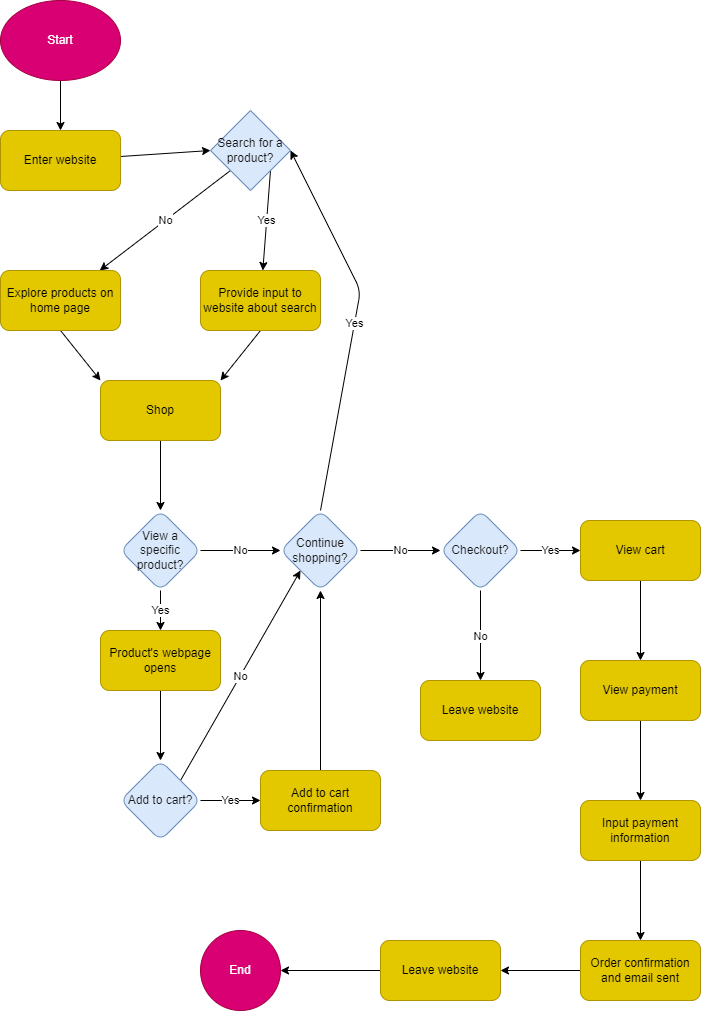

The diagram above was exported from draw.io. Its source (the exported page's mxGraphModel, read from the mxfile embedded in the PNG):
<mxGraphModel dx="1600" dy="1152" grid="1" gridSize="10" guides="1" tooltips="1" connect="1" arrows="1" fold="1" page="1" pageScale="1" pageWidth="850" pageHeight="1100" math="0" shadow="0">
  <root>
    <mxCell id="0" />
    <mxCell id="1" parent="0" />
    <mxCell id="5" style="edgeStyle=none;html=1;exitX=0.5;exitY=1;exitDx=0;exitDy=0;entryX=0.5;entryY=0;entryDx=0;entryDy=0;" edge="1" parent="1" source="2" target="4">
      <mxGeometry relative="1" as="geometry" />
    </mxCell>
    <mxCell id="2" value="Start" style="ellipse;whiteSpace=wrap;html=1;fillColor=#d80073;fontColor=#ffffff;strokeColor=#A50040;" vertex="1" parent="1">
      <mxGeometry x="70" y="30" width="120" height="80" as="geometry" />
    </mxCell>
    <mxCell id="10" value="" style="edgeStyle=none;html=1;entryX=0;entryY=0.5;entryDx=0;entryDy=0;" edge="1" parent="1" source="4" target="22">
      <mxGeometry relative="1" as="geometry">
        <mxPoint x="270" y="190" as="targetPoint" />
      </mxGeometry>
    </mxCell>
    <mxCell id="14" value="No" style="edgeStyle=none;html=1;exitX=0;exitY=1;exitDx=0;exitDy=0;" edge="1" parent="1" source="22" target="13">
      <mxGeometry relative="1" as="geometry" />
    </mxCell>
    <mxCell id="4" value="Enter website" style="rounded=1;whiteSpace=wrap;html=1;fillColor=#e3c800;fontColor=#000000;strokeColor=#B09500;" vertex="1" parent="1">
      <mxGeometry x="70" y="160" width="120" height="60" as="geometry" />
    </mxCell>
    <mxCell id="12" value="Yes" style="edgeStyle=none;html=1;exitX=1;exitY=1;exitDx=0;exitDy=0;" edge="1" parent="1" source="22" target="11">
      <mxGeometry relative="1" as="geometry">
        <mxPoint x="330" y="220" as="sourcePoint" />
      </mxGeometry>
    </mxCell>
    <mxCell id="17" style="edgeStyle=none;html=1;exitX=0.5;exitY=1;exitDx=0;exitDy=0;entryX=1;entryY=0;entryDx=0;entryDy=0;" edge="1" parent="1" source="11" target="15">
      <mxGeometry relative="1" as="geometry" />
    </mxCell>
    <mxCell id="11" value="Provide input to website about search" style="whiteSpace=wrap;html=1;rounded=1;fillColor=#e3c800;fontColor=#000000;strokeColor=#B09500;" vertex="1" parent="1">
      <mxGeometry x="270" y="300" width="120" height="60" as="geometry" />
    </mxCell>
    <mxCell id="16" style="edgeStyle=none;html=1;exitX=0.5;exitY=1;exitDx=0;exitDy=0;entryX=0;entryY=0;entryDx=0;entryDy=0;" edge="1" parent="1" source="13" target="15">
      <mxGeometry relative="1" as="geometry" />
    </mxCell>
    <mxCell id="13" value="Explore products on home page" style="whiteSpace=wrap;html=1;rounded=1;fillColor=#e3c800;fontColor=#000000;strokeColor=#B09500;" vertex="1" parent="1">
      <mxGeometry x="70" y="300" width="120" height="60" as="geometry" />
    </mxCell>
    <mxCell id="21" value="" style="edgeStyle=none;html=1;" edge="1" parent="1" source="15" target="20">
      <mxGeometry relative="1" as="geometry" />
    </mxCell>
    <mxCell id="15" value="Shop" style="rounded=1;whiteSpace=wrap;html=1;fillColor=#e3c800;fontColor=#000000;strokeColor=#B09500;" vertex="1" parent="1">
      <mxGeometry x="170" y="410" width="120" height="60" as="geometry" />
    </mxCell>
    <mxCell id="28" value="Yes" style="edgeStyle=none;html=1;" edge="1" parent="1" source="20" target="27">
      <mxGeometry relative="1" as="geometry" />
    </mxCell>
    <mxCell id="36" value="No" style="edgeStyle=none;html=1;" edge="1" parent="1" source="20" target="35">
      <mxGeometry relative="1" as="geometry" />
    </mxCell>
    <mxCell id="20" value="View a specific product?" style="rhombus;whiteSpace=wrap;html=1;rounded=1;fillColor=#dae8fc;strokeColor=#6c8ebf;fontColor=#191919;" vertex="1" parent="1">
      <mxGeometry x="190" y="540" width="80" height="80" as="geometry" />
    </mxCell>
    <mxCell id="22" value="Search for a product?" style="rhombus;whiteSpace=wrap;html=1;fillColor=#dae8fc;strokeColor=#6c8ebf;fontColor=#191919;" vertex="1" parent="1">
      <mxGeometry x="280" y="140" width="80" height="80" as="geometry" />
    </mxCell>
    <mxCell id="30" value="" style="edgeStyle=none;html=1;" edge="1" parent="1" source="27" target="29">
      <mxGeometry relative="1" as="geometry" />
    </mxCell>
    <mxCell id="27" value="Product's webpage opens" style="whiteSpace=wrap;html=1;rounded=1;fillColor=#e3c800;fontColor=#000000;strokeColor=#B09500;" vertex="1" parent="1">
      <mxGeometry x="170" y="660" width="120" height="60" as="geometry" />
    </mxCell>
    <mxCell id="32" value="Yes" style="edgeStyle=none;html=1;" edge="1" parent="1" source="29" target="31">
      <mxGeometry relative="1" as="geometry" />
    </mxCell>
    <mxCell id="37" value="No" style="edgeStyle=none;html=1;exitX=1;exitY=0;exitDx=0;exitDy=0;entryX=0;entryY=1;entryDx=0;entryDy=0;" edge="1" parent="1" source="29" target="35">
      <mxGeometry relative="1" as="geometry" />
    </mxCell>
    <mxCell id="29" value="Add to cart?" style="rhombus;whiteSpace=wrap;html=1;rounded=1;fillColor=#dae8fc;strokeColor=#6c8ebf;fontColor=#191919;" vertex="1" parent="1">
      <mxGeometry x="190" y="790" width="80" height="80" as="geometry" />
    </mxCell>
    <mxCell id="38" style="edgeStyle=none;html=1;exitX=0.5;exitY=0;exitDx=0;exitDy=0;entryX=0.5;entryY=1;entryDx=0;entryDy=0;" edge="1" parent="1" source="31" target="35">
      <mxGeometry relative="1" as="geometry" />
    </mxCell>
    <mxCell id="31" value="Add to cart confirmation" style="whiteSpace=wrap;html=1;rounded=1;fillColor=#e3c800;fontColor=#000000;strokeColor=#B09500;" vertex="1" parent="1">
      <mxGeometry x="330" y="800" width="120" height="60" as="geometry" />
    </mxCell>
    <mxCell id="39" value="Yes" style="edgeStyle=none;html=1;exitX=0.5;exitY=0;exitDx=0;exitDy=0;entryX=1;entryY=0.5;entryDx=0;entryDy=0;" edge="1" parent="1" source="35" target="22">
      <mxGeometry relative="1" as="geometry">
        <Array as="points">
          <mxPoint x="430" y="320" />
        </Array>
      </mxGeometry>
    </mxCell>
    <mxCell id="41" value="No" style="edgeStyle=none;html=1;" edge="1" parent="1" source="35" target="40">
      <mxGeometry relative="1" as="geometry" />
    </mxCell>
    <mxCell id="35" value="Continue shopping?" style="rhombus;whiteSpace=wrap;html=1;rounded=1;fillColor=#dae8fc;strokeColor=#6c8ebf;fontColor=#191919;" vertex="1" parent="1">
      <mxGeometry x="350" y="540" width="80" height="80" as="geometry" />
    </mxCell>
    <mxCell id="43" value="No" style="edgeStyle=none;html=1;" edge="1" parent="1" source="40" target="42">
      <mxGeometry relative="1" as="geometry" />
    </mxCell>
    <mxCell id="45" value="Yes" style="edgeStyle=none;html=1;" edge="1" parent="1" target="44">
      <mxGeometry relative="1" as="geometry">
        <mxPoint x="590" y="580" as="sourcePoint" />
      </mxGeometry>
    </mxCell>
    <mxCell id="40" value="Checkout?" style="rhombus;whiteSpace=wrap;html=1;rounded=1;fillColor=#dae8fc;strokeColor=#6c8ebf;fontColor=#191919;" vertex="1" parent="1">
      <mxGeometry x="510" y="540" width="80" height="80" as="geometry" />
    </mxCell>
    <mxCell id="42" value="Leave website" style="whiteSpace=wrap;html=1;rounded=1;fillColor=#e3c800;fontColor=#000000;strokeColor=#B09500;" vertex="1" parent="1">
      <mxGeometry x="490" y="710" width="120" height="60" as="geometry" />
    </mxCell>
    <mxCell id="47" value="" style="edgeStyle=none;html=1;" edge="1" parent="1" source="44" target="46">
      <mxGeometry relative="1" as="geometry" />
    </mxCell>
    <mxCell id="44" value="View cart" style="whiteSpace=wrap;html=1;rounded=1;fillColor=#e3c800;fontColor=#000000;strokeColor=#B09500;" vertex="1" parent="1">
      <mxGeometry x="650" y="550" width="120" height="60" as="geometry" />
    </mxCell>
    <mxCell id="49" value="" style="edgeStyle=none;html=1;" edge="1" parent="1" source="46" target="48">
      <mxGeometry relative="1" as="geometry" />
    </mxCell>
    <mxCell id="46" value="View payment" style="whiteSpace=wrap;html=1;rounded=1;fillColor=#e3c800;fontColor=#000000;strokeColor=#B09500;" vertex="1" parent="1">
      <mxGeometry x="650" y="690" width="120" height="60" as="geometry" />
    </mxCell>
    <mxCell id="51" value="" style="edgeStyle=none;html=1;" edge="1" parent="1" source="48" target="50">
      <mxGeometry relative="1" as="geometry" />
    </mxCell>
    <mxCell id="48" value="Input payment information" style="whiteSpace=wrap;html=1;rounded=1;fillColor=#e3c800;fontColor=#000000;strokeColor=#B09500;" vertex="1" parent="1">
      <mxGeometry x="650" y="830" width="120" height="60" as="geometry" />
    </mxCell>
    <mxCell id="53" value="" style="edgeStyle=none;html=1;" edge="1" parent="1" source="50" target="52">
      <mxGeometry relative="1" as="geometry" />
    </mxCell>
    <mxCell id="50" value="Order confirmation and email sent" style="whiteSpace=wrap;html=1;rounded=1;fillColor=#e3c800;fontColor=#000000;strokeColor=#B09500;" vertex="1" parent="1">
      <mxGeometry x="650" y="970" width="120" height="60" as="geometry" />
    </mxCell>
    <mxCell id="55" value="" style="edgeStyle=none;html=1;" edge="1" parent="1" source="52" target="54">
      <mxGeometry relative="1" as="geometry" />
    </mxCell>
    <mxCell id="52" value="Leave website" style="whiteSpace=wrap;html=1;rounded=1;fillColor=#e3c800;fontColor=#000000;strokeColor=#B09500;" vertex="1" parent="1">
      <mxGeometry x="450" y="970" width="120" height="60" as="geometry" />
    </mxCell>
    <mxCell id="54" value="End" style="ellipse;whiteSpace=wrap;html=1;rounded=1;fillColor=#d80073;fontColor=#ffffff;strokeColor=#A50040;" vertex="1" parent="1">
      <mxGeometry x="270" y="960" width="80" height="80" as="geometry" />
    </mxCell>
  </root>
</mxGraphModel>